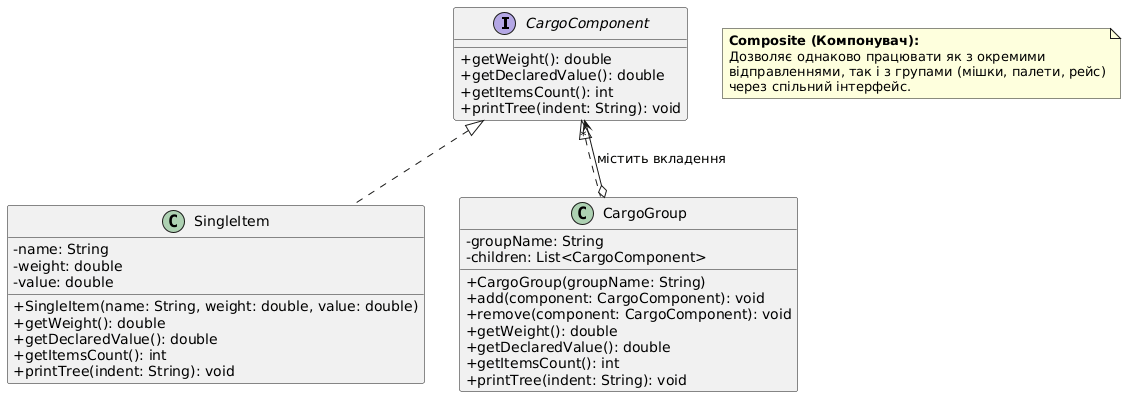

The diagram above was rendered by PlantUML. Its source (embedded in the PNG):
@startuml
skinparam classAttributeIconSize 0

interface CargoComponent {
    + getWeight(): double
    + getDeclaredValue(): double
    + getItemsCount(): int
    + printTree(indent: String): void
}

class SingleItem {
    - name: String
    - weight: double
    - value: double
    + SingleItem(name: String, weight: double, value: double)
    + getWeight(): double
    + getDeclaredValue(): double
    + getItemsCount(): int
    + printTree(indent: String): void
}

class CargoGroup {
    - groupName: String
    - children: List<CargoComponent>
    + CargoGroup(groupName: String)
    + add(component: CargoComponent): void
    + remove(component: CargoComponent): void
    + getWeight(): double
    + getDeclaredValue(): double
    + getItemsCount(): int
    + printTree(indent: String): void
}

CargoComponent <|.. SingleItem
CargoComponent <|.. CargoGroup

CargoGroup o--> "*" CargoComponent : містить вкладення

note as N3
  **Composite (Компонувач):**
  Дозволяє однаково працювати як з окремими
  відправленнями, так і з групами (мішки, палети, рейс)
  через спільний інтерфейс.
end note
@enduml